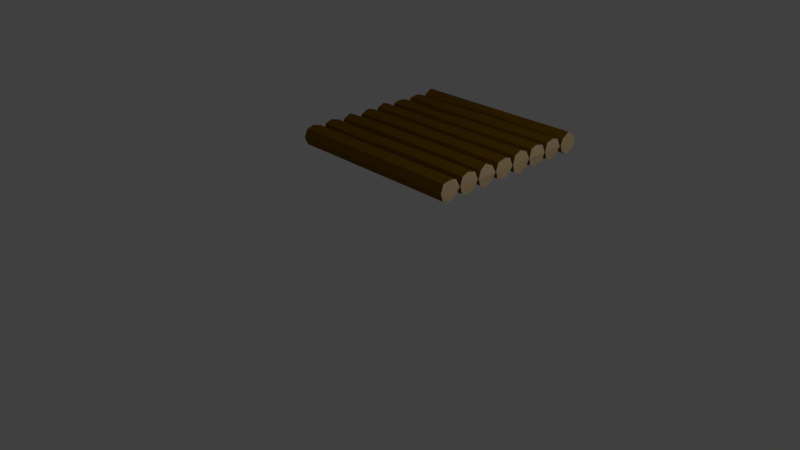 # Source: Building_WallW.blend  (saved by Blender 2.79.0; exported with 4.5.12 LTS)
import bpy
from mathutils import Matrix  # noqa: F401  (used for matrix-valued properties, if any)

bpy.ops.wm.read_factory_settings(use_empty=True)
scene = bpy.context.scene
scene.name = 'Scene'

# ---- collections
col_collection_1 = bpy.data.collections.new('Collection 1'); scene.collection.children.link(col_collection_1)

# ---- materials (node trees are filled in below, after node groups)
mat_wood01_002 = bpy.data.materials.new('Wood01.002')
mat_wood01_002.alpha_threshold = 0.0
mat_wood01_002.use_transparent_shadow = False
mat_wood01_002.diffuse_color = (0.1946, 0.09531, 0.0, 1.0)
mat_wood01_002.roughness = 0.5
mat_wood01_002.specular_intensity = 0.0
mat_wood01_002.line_color = (0.0, 0.0, 0.0, 1.0)
mat_wood02_002 = bpy.data.materials.new('Wood02.002')
mat_wood02_002.alpha_threshold = 0.0
mat_wood02_002.use_transparent_shadow = False
mat_wood02_002.diffuse_color = (1.0, 0.7322, 0.402, 1.0)
mat_wood02_002.roughness = 0.5

# ---- material node trees

# ---- world
world_world = bpy.data.worlds.new('World'); scene.world = world_world
world_world.color = (0.05088, 0.05088, 0.05088)
world_world.use_sun_shadow = False
world_world.sun_shadow_jitter_overblur = 0.0
world_world.cycles.sampling_method = 'MANUAL'

# ---- cameras
cam_camera = bpy.data.cameras.new('Camera')
cam_camera.clip_end = 100.0
cam_camera.lens = 35.0
cam_camera.sensor_width = 32.0
cam_camera.sensor_height = 18.0
cam_camera.ortho_scale = 7.314
cam_camera.dof.focus_distance = 0.0
cam_camera.dof.aperture_fstop = 128.0

# ---- lights
light_lamp = bpy.data.lights.new('Lamp', 'POINT')
light_lamp.transmission_factor = 0.0
light_lamp.cutoff_distance = 30.0
light_lamp.energy = 100.0
light_lamp.shadow_buffer_clip_start = 1.001
light_lamp.shadow_soft_size = 0.1
light_lamp.shadow_maximum_resolution = 0.006
light_lamp.use_absolute_resolution = True

# ---- meshes
me_cylinder_000 = bpy.data.meshes.new('Cylinder.000')
me_cylinder_000.from_pydata([(1.235, 0.2605, 1.359), (1.25, 0.1562, 1.385), (1.243, 0.04602, 1.36), (0.586, 0.2548, 1.36), (0.5864, 0.1511, 1.385), (0.5913, 0.0499, 1.36), (1.239, 0.5765, 1.36), (1.242, 0.4544, 1.393), (1.244, 0.3613, 1.36), (0.5873, 0.564, 1.365), (0.5866, 0.4757, 1.403), (0.5883, 0.3618, 1.365), (1.238, 0.881, 1.353), (1.229, 0.7727, 1.402), (1.241, 0.6773, 1.349), (0.5879, 0.8705, 1.36), (0.5902, 0.7953, 1.393), (0.5885, 0.6748, 1.36), (1.239, 1.206, 1.358), (1.243, 1.103, 1.385), (1.238, 0.9939, 1.354), (0.5885, 1.193, 1.36), (0.589, 1.104, 1.406), (0.589, 0.9923, 1.36), (1.24, 1.512, 1.36), (1.241, 1.397, 1.406), (1.243, 1.297, 1.36), (0.5898, 1.501, 1.36), (0.5887, 1.406, 1.406), (0.5887, 1.306, 1.36), (1.238, 1.832, 1.36), (1.226, 1.709, 1.385), (1.241, 1.61, 1.36), (0.5866, 1.815, 1.36), (0.5824, 1.719, 1.392), (0.5887, 1.616, 1.36), (1.23, 2.142, 1.36), (1.236, 2.034, 1.385), (1.24, 1.926, 1.36), (0.5824, 2.134, 1.36), (0.5999, 2.023, 1.393), (0.5841, 1.924, 1.36), (1.25, 2.454, 1.339), (1.25, 2.344, 1.406), (1.25, 2.233, 1.339), (0.5816, 2.443, 1.36), (0.5782, 2.342, 1.406), (0.5883, 2.244, 1.339), (-1.235, 0.2605, 1.359), (-1.25, 0.1563, 1.385), (-1.243, 0.04602, 1.36), (3.484e-08, 0.2552, 1.36), (-0.586, 0.2548, 1.36), (1.111e-08, 0.1649, 1.393), (-0.5864, 0.1511, 1.371), (-5.893e-09, 0.04597, 1.36), (-0.5913, 0.0499, 1.36), (-1.239, 0.5765, 1.36), (-1.242, 0.4544, 1.393), (-1.244, 0.3613, 1.36), (9.655e-08, 0.5721, 1.36), (-0.5873, 0.564, 1.345), (7.585e-08, 0.4826, 1.379), (-0.5866, 0.4757, 1.403), (5.855e-08, 0.377, 1.36), (-0.5883, 0.3618, 1.346), (-1.238, 0.881, 1.353), (-1.229, 0.7727, 1.402), (-1.241, 0.6773, 1.349), (1.577e-07, 0.8861, 1.36), (-0.5879, 0.8705, 1.36), (1.338e-07, 0.7949, 1.4), (-0.5902, 0.7953, 1.406), (1.174e-07, 0.6792, 1.36), (-0.5885, 0.6748, 1.36), (-1.239, 1.206, 1.358), (-1.243, 1.103, 1.385), (-1.238, 0.9939, 1.339), (2.196e-07, 1.204, 1.36), (-0.5885, 1.193, 1.369), (1.941e-07, 1.105, 1.406), (-0.589, 1.104, 1.401), (1.783e-07, 0.9921, 1.36), (-0.589, 0.9923, 1.36), (-1.24, 1.512, 1.36), (-1.241, 1.397, 1.406), (-1.243, 1.297, 1.36), (2.805e-07, 1.517, 1.36), (-0.5898, 1.501, 1.341), (2.557e-07, 1.406, 1.385), (-0.5887, 1.406, 1.406), (2.374e-07, 1.296, 1.36), (-0.5887, 1.306, 1.36), (-1.238, 1.832, 1.36), (-1.226, 1.709, 1.385), (-1.241, 1.61, 1.36), (3.413e-07, 1.829, 1.36), (-0.5866, 1.815, 1.341), (3.165e-07, 1.719, 1.393), (-0.5824, 1.719, 1.372), (2.983e-07, 1.608, 1.36), (-0.5887, 1.616, 1.36), (-1.23, 2.142, 1.36), (-1.236, 2.034, 1.385), (-1.24, 1.926, 1.36), (4.022e-07, 2.142, 1.369), (-0.5824, 2.134, 1.347), (3.745e-07, 2.031, 1.406), (-0.5999, 2.023, 1.406), (3.591e-07, 1.921, 1.36), (-0.5841, 1.924, 1.36), (-1.25, 2.454, 1.339), (-1.25, 2.344, 1.406), (-1.25, 2.233, 1.339), (4.611e-07, 2.445, 1.36), (-0.5816, 2.443, 1.36), (4.333e-07, 2.333, 1.406), (-0.5782, 2.342, 1.406), (4.2e-07, 2.233, 1.36), (-0.5883, 2.244, 1.339), (1.25, 0.3088, 1.25), (1.235, 0.2605, 1.141), (1.25, 0.1562, 1.115), (1.243, 0.04602, 1.14), (1.25, -1.887e-07, 1.25), (0.5887, 0.3125, 1.25), (0.586, 0.2548, 1.14), (0.5864, 0.1511, 1.115), (0.5913, 0.0499, 1.14), (0.5887, 0.004256, 1.25), (1.25, 0.6218, 1.25), (1.239, 0.5765, 1.14), (1.242, 0.4544, 1.107), (1.244, 0.3613, 1.14), (1.25, 0.3218, 1.25), (0.5887, 0.625, 1.25), (0.5873, 0.564, 1.135), (0.5866, 0.4757, 1.097), (0.5883, 0.3618, 1.135), (0.5887, 0.3125, 1.25), (1.25, 0.9354, 1.25), (1.238, 0.881, 1.147), (1.229, 0.7727, 1.098), (1.241, 0.6773, 1.151), (1.25, 0.636, 1.25), (0.5887, 0.9375, 1.25), (0.5879, 0.8705, 1.14), (0.5902, 0.7953, 1.107), (0.5885, 0.6748, 1.14), (0.5887, 0.625, 1.25), (1.25, 1.243, 1.25), (1.239, 1.206, 1.142), (1.243, 1.103, 1.115), (1.238, 0.9939, 1.146), (1.25, 0.9456, 1.25), (0.5887, 1.25, 1.25), (0.5885, 1.193, 1.14), (0.589, 1.104, 1.094), (0.589, 0.9923, 1.14), (0.591, 0.9417, 1.25), (1.25, 1.564, 1.25), (1.24, 1.512, 1.14), (1.241, 1.397, 1.094), (1.243, 1.297, 1.14), (1.25, 1.258, 1.25), (0.5887, 1.562, 1.25), (0.5898, 1.501, 1.14), (0.5887, 1.406, 1.094), (0.5887, 1.306, 1.14), (0.5884, 1.254, 1.25), (1.25, 1.869, 1.25), (1.238, 1.832, 1.14), (1.226, 1.709, 1.115), (1.241, 1.61, 1.14), (1.25, 1.57, 1.25), (0.5887, 1.875, 1.25), (0.5866, 1.815, 1.14), (0.5824, 1.719, 1.108), (0.5887, 1.616, 1.14), (0.5889, 1.565, 1.25), (1.25, 2.179, 1.25), (1.23, 2.142, 1.14), (1.236, 2.034, 1.115), (1.24, 1.926, 1.14), (1.25, 1.882, 1.25), (0.5887, 2.188, 1.25), (0.5824, 2.134, 1.14), (0.5999, 2.023, 1.107), (0.5841, 1.924, 1.14), (0.5887, 1.879, 1.25), (1.25, 2.495, 1.25), (1.25, 2.454, 1.161), (1.25, 2.344, 1.094), (1.25, 2.233, 1.161), (1.25, 2.2, 1.25), (0.5887, 2.5, 1.25), (0.5816, 2.443, 1.14), (0.5782, 2.342, 1.094), (0.5883, 2.244, 1.161), (0.5887, 2.188, 1.25), (-1.25, 0.3088, 1.25), (-1.235, 0.2605, 1.141), (-1.25, 0.1563, 1.115), (-1.243, 0.04602, 1.14), (-1.25, 2.98e-07, 1.25), (5.63e-08, 0.309, 1.25), (-0.5887, 0.3125, 1.25), (6.453e-08, 0.2552, 1.14), (-0.586, 0.2548, 1.14), (4.946e-08, 0.1649, 1.107), (-0.5864, 0.1511, 1.129), (2.38e-08, 0.04597, 1.14), (-0.5913, 0.0499, 1.14), (5.041e-09, 0.004985, 1.25), (-0.5887, 0.004256, 1.25), (-1.25, 0.6218, 1.25), (-1.239, 0.5765, 1.14), (-1.242, 0.4544, 1.107), (-1.244, 0.3613, 1.14), (-1.25, 0.3218, 1.25), (1.325e-07, 0.6206, 1.25), (-0.5887, 0.625, 1.25), (1.262e-07, 0.5721, 1.14), (-0.5873, 0.564, 1.155), (1.104e-07, 0.4826, 1.121), (-0.5866, 0.4757, 1.097), (8.824e-08, 0.377, 1.14), (-0.5883, 0.3618, 1.154), (4.244e-08, 0.3168, 1.25), (-0.5887, 0.3125, 1.25), (-1.25, 0.9354, 1.25), (-1.238, 0.881, 1.147), (-1.229, 0.7727, 1.098), (-1.241, 0.6773, 1.151), (-1.25, 0.636, 1.25), (2.003e-07, 0.9341, 1.25), (-0.5887, 0.9375, 1.25), (1.874e-07, 0.8861, 1.14), (-0.5879, 0.8705, 1.14), (1.741e-07, 0.7949, 1.1), (-0.5902, 0.7953, 1.094), (1.471e-07, 0.6792, 1.14), (-0.5885, 0.6748, 1.14), (8.838e-08, 0.6289, 1.25), (-0.5887, 0.625, 1.25), (-1.25, 1.243, 1.25), (-1.239, 1.206, 1.142), (-1.243, 1.103, 1.115), (-1.238, 0.9939, 1.161), (-1.25, 0.9456, 1.25), (2.705e-07, 1.25, 1.25), (-0.5887, 1.25, 1.25), (2.493e-07, 1.204, 1.14), (-0.5885, 1.193, 1.131), (2.361e-07, 1.105, 1.094), (-0.589, 1.104, 1.099), (2.08e-07, 0.9921, 1.14), (-0.589, 0.9923, 1.14), (1.34e-07, 0.9436, 1.25), (-0.591, 0.9417, 1.25), (-1.25, 1.564, 1.25), (-1.24, 1.512, 1.14), (-1.241, 1.397, 1.094), (-1.243, 1.297, 1.14), (-1.25, 1.258, 1.25), (2.841e-07, 1.562, 1.25), (-0.5887, 1.563, 1.25), (3.102e-07, 1.517, 1.14), (-0.5898, 1.501, 1.159), (2.919e-07, 1.406, 1.115), (-0.5887, 1.406, 1.094), (2.671e-07, 1.296, 1.14), (-0.5887, 1.306, 1.14), (2.778e-07, 1.25, 1.25), (-0.5884, 1.254, 1.25), (-1.25, 1.869, 1.25), (-1.238, 1.832, 1.14), (-1.226, 1.709, 1.115), (-1.241, 1.61, 1.14), (-1.25, 1.57, 1.25), (3.651e-07, 1.875, 1.25), (-0.5887, 1.875, 1.25), (3.71e-07, 1.829, 1.14), (-0.5866, 1.815, 1.159), (3.551e-07, 1.719, 1.107), (-0.5824, 1.719, 1.128), (3.28e-07, 1.608, 1.14), (-0.5887, 1.616, 1.14), (3.389e-07, 1.562, 1.25), (-0.5889, 1.565, 1.25), (-1.25, 2.179, 1.25), (-1.23, 2.142, 1.14), (-1.236, 2.034, 1.115), (-1.24, 1.926, 1.14), (-1.25, 1.882, 1.25), (4.067e-07, 2.188, 1.25), (-0.5887, 2.188, 1.25), (4.341e-07, 2.142, 1.131), (-0.5824, 2.134, 1.153), (4.165e-07, 2.031, 1.094), (-0.5999, 2.023, 1.094), (3.888e-07, 1.921, 1.14), (-0.5841, 1.924, 1.14), (3.655e-07, 1.877, 1.25), (-0.5887, 1.879, 1.25), (-1.25, 2.495, 1.25), (-1.25, 2.454, 1.161), (-1.25, 2.344, 1.094), (-1.25, 2.233, 1.161), (-1.25, 2.2, 1.25), (4.255e-07, 2.5, 1.25), (-0.5887, 2.5, 1.25), (4.908e-07, 2.445, 1.14), (-0.5816, 2.443, 1.14), (4.753e-07, 2.333, 1.094), (-0.5782, 2.342, 1.094), (4.497e-07, 2.233, 1.14), (-0.5883, 2.244, 1.161), (3.624e-07, 2.188, 1.25), (-0.5887, 2.188, 1.25)], [], [(2, 5, 129, 124), (5, 55, 213, 129), (1, 4, 5, 2), (4, 53, 55, 5), (0, 3, 4, 1), (3, 51, 53, 4), (120, 125, 3, 0), (125, 205, 51, 3), (8, 11, 139, 134), (11, 64, 228, 139), (7, 10, 11, 8), (10, 62, 64, 11), (6, 9, 10, 7), (9, 60, 62, 10), (130, 135, 9, 6), (135, 220, 60, 9), (14, 17, 149, 144), (17, 73, 243, 149), (13, 16, 17, 14), (16, 71, 73, 17), (12, 15, 16, 13), (15, 69, 71, 16), (140, 145, 15, 12), (145, 235, 69, 15), (20, 23, 159, 154), (23, 82, 258, 159), (19, 22, 23, 20), (22, 80, 82, 23), (18, 21, 22, 19), (21, 78, 80, 22), (150, 155, 21, 18), (155, 250, 78, 21), (26, 29, 169, 164), (29, 91, 273, 169), (25, 28, 29, 26), (28, 89, 91, 29), (24, 27, 28, 25), (27, 87, 89, 28), (160, 165, 27, 24), (165, 265, 87, 27), (32, 35, 179, 174), (35, 100, 288, 179), (31, 34, 35, 32), (34, 98, 100, 35), (30, 33, 34, 31), (33, 96, 98, 34), (170, 175, 33, 30), (175, 280, 96, 33), (38, 41, 189, 184), (41, 109, 303, 189), (37, 40, 41, 38), (40, 107, 109, 41), (36, 39, 40, 37), (39, 105, 107, 40), (180, 185, 39, 36), (185, 295, 105, 39), (44, 47, 199, 194), (47, 118, 318, 199), (43, 46, 47, 44), (46, 116, 118, 47), (42, 45, 46, 43), (45, 114, 116, 46), (190, 195, 45, 42), (195, 310, 114, 45), (50, 204, 214, 56), (56, 214, 213, 55), (49, 50, 56, 54), (54, 56, 55, 53), (48, 49, 54, 52), (52, 54, 53, 51), (200, 48, 52, 206), (206, 52, 51, 205), (59, 219, 229, 65), (65, 229, 228, 64), (58, 59, 65, 63), (63, 65, 64, 62), (57, 58, 63, 61), (61, 63, 62, 60), (215, 57, 61, 221), (221, 61, 60, 220), (68, 234, 244, 74), (74, 244, 243, 73), (67, 68, 74, 72), (72, 74, 73, 71), (66, 67, 72, 70), (70, 72, 71, 69), (230, 66, 70, 236), (236, 70, 69, 235), (77, 249, 259, 83), (83, 259, 258, 82), (76, 77, 83, 81), (81, 83, 82, 80), (75, 76, 81, 79), (79, 81, 80, 78), (245, 75, 79, 251), (251, 79, 78, 250), (86, 264, 274, 92), (92, 274, 273, 91), (85, 86, 92, 90), (90, 92, 91, 89), (84, 85, 90, 88), (88, 90, 89, 87), (260, 84, 88, 266), (266, 88, 87, 265), (95, 279, 289, 101), (101, 289, 288, 100), (94, 95, 101, 99), (99, 101, 100, 98), (93, 94, 99, 97), (97, 99, 98, 96), (275, 93, 97, 281), (281, 97, 96, 280), (104, 294, 304, 110), (110, 304, 303, 109), (103, 104, 110, 108), (108, 110, 109, 107), (102, 103, 108, 106), (106, 108, 107, 105), (290, 102, 106, 296), (296, 106, 105, 295), (113, 309, 319, 119), (119, 319, 318, 118), (112, 113, 119, 117), (117, 119, 118, 116), (111, 112, 117, 115), (115, 117, 116, 114), (305, 111, 115, 311), (311, 115, 114, 310), (123, 124, 129, 128), (128, 129, 213, 211), (122, 123, 128, 127), (127, 128, 211, 209), (121, 122, 127, 126), (126, 127, 209, 207), (120, 121, 126, 125), (125, 126, 207, 205), (133, 134, 139, 138), (138, 139, 228, 226), (132, 133, 138, 137), (137, 138, 226, 224), (131, 132, 137, 136), (136, 137, 224, 222), (130, 131, 136, 135), (135, 136, 222, 220), (143, 144, 149, 148), (148, 149, 243, 241), (142, 143, 148, 147), (147, 148, 241, 239), (141, 142, 147, 146), (146, 147, 239, 237), (140, 141, 146, 145), (145, 146, 237, 235), (153, 154, 159, 158), (158, 159, 258, 256), (152, 153, 158, 157), (157, 158, 256, 254), (151, 152, 157, 156), (156, 157, 254, 252), (150, 151, 156, 155), (155, 156, 252, 250), (163, 164, 169, 168), (168, 169, 273, 271), (162, 163, 168, 167), (167, 168, 271, 269), (161, 162, 167, 166), (166, 167, 269, 267), (160, 161, 166, 165), (165, 166, 267, 265), (173, 174, 179, 178), (178, 179, 288, 286), (172, 173, 178, 177), (177, 178, 286, 284), (171, 172, 177, 176), (176, 177, 284, 282), (170, 171, 176, 175), (175, 176, 282, 280), (183, 184, 189, 188), (188, 189, 303, 301), (182, 183, 188, 187), (187, 188, 301, 299), (181, 182, 187, 186), (186, 187, 299, 297), (180, 181, 186, 185), (185, 186, 297, 295), (193, 194, 199, 198), (198, 199, 318, 316), (192, 193, 198, 197), (197, 198, 316, 314), (191, 192, 197, 196), (196, 197, 314, 312), (190, 191, 196, 195), (195, 196, 312, 310), (203, 212, 214, 204), (212, 211, 213, 214), (202, 210, 212, 203), (210, 209, 211, 212), (201, 208, 210, 202), (208, 207, 209, 210), (200, 206, 208, 201), (206, 205, 207, 208), (218, 227, 229, 219), (227, 226, 228, 229), (217, 225, 227, 218), (225, 224, 226, 227), (216, 223, 225, 217), (223, 222, 224, 225), (215, 221, 223, 216), (221, 220, 222, 223), (233, 242, 244, 234), (242, 241, 243, 244), (232, 240, 242, 233), (240, 239, 241, 242), (231, 238, 240, 232), (238, 237, 239, 240), (230, 236, 238, 231), (236, 235, 237, 238), (248, 257, 259, 249), (257, 256, 258, 259), (247, 255, 257, 248), (255, 254, 256, 257), (246, 253, 255, 247), (253, 252, 254, 255), (245, 251, 253, 246), (251, 250, 252, 253), (263, 272, 274, 264), (272, 271, 273, 274), (262, 270, 272, 263), (270, 269, 271, 272), (261, 268, 270, 262), (268, 267, 269, 270), (260, 266, 268, 261), (266, 265, 267, 268), (278, 287, 289, 279), (287, 286, 288, 289), (277, 285, 287, 278), (285, 284, 286, 287), (276, 283, 285, 277), (283, 282, 284, 285), (275, 281, 283, 276), (281, 280, 282, 283), (293, 302, 304, 294), (302, 301, 303, 304), (292, 300, 302, 293), (300, 299, 301, 302), (291, 298, 300, 292), (298, 297, 299, 300), (290, 296, 298, 291), (296, 295, 297, 298), (308, 317, 319, 309), (317, 316, 318, 319), (307, 315, 317, 308), (315, 314, 316, 317), (306, 313, 315, 307), (313, 312, 314, 315), (305, 311, 313, 306), (311, 310, 312, 313), (0, 1, 2, 124, 123, 122, 121, 120), (6, 7, 8, 134, 133, 132, 131, 130), (12, 13, 14, 144, 143, 142, 141, 140), (18, 19, 20, 154, 153, 152, 151, 150), (24, 25, 26, 164, 163, 162, 161, 160), (30, 31, 32, 174, 173, 172, 171, 170), (36, 37, 38, 184, 183, 182, 181, 180), (42, 43, 44, 194, 193, 192, 191, 190), (48, 200, 201, 202, 203, 204, 50, 49), (57, 215, 216, 217, 218, 219, 59, 58), (66, 230, 231, 232, 233, 234, 68, 67), (75, 245, 246, 247, 248, 249, 77, 76), (84, 260, 261, 262, 263, 264, 86, 85), (93, 275, 276, 277, 278, 279, 95, 94), (102, 290, 291, 292, 293, 294, 104, 103), (111, 305, 306, 307, 308, 309, 113, 112)])
me_cylinder_000.polygons.foreach_set('material_index', [0, 0, 0, 0, 0, 0, 0, 0, 0, 0, 0, 0, 0, 0, 0, 0, 0, 0, 0, 0, 0, 0, 0, 0, 0, 0, 0, 0, 0, 0, 0, 0, 0, 0, 0, 0, 0, 0, 0, 0, 0, 0, 0, 0, 0, 0, 0, 0, 0, 0, 0, 0, 0, 0, 0, 0, 0, 0, 0, 0, 0, 0, 0, 0, 0, 0, 0, 0, 0, 0, 0, 0, 0, 0, 0, 0, 0, 0, 0, 0, 0, 0, 0, 0, 0, 0, 0, 0, 0, 0, 0, 0, 0, 0, 0, 0, 0, 0, 0, 0, 0, 0, 0, 0, 0, 0, 0, 0, 0, 0, 0, 0, 0, 0, 0, 0, 0, 0, 0, 0, 0, 0, 0, 0, 0, 0, 0, 0, 0, 0, 0, 0, 0, 0, 0, 0, 0, 0, 0, 0, 0, 0, 0, 0, 0, 0, 0, 0, 0, 0, 0, 0, 0, 0, 0, 0, 0, 0, 0, 0, 0, 0, 0, 0, 0, 0, 0, 0, 0, 0, 0, 0, 0, 0, 0, 0, 0, 0, 0, 0, 0, 0, 0, 0, 0, 0, 0, 0, 0, 0, 0, 0, 0, 0, 0, 0, 0, 0, 0, 0, 0, 0, 0, 0, 0, 0, 0, 0, 0, 0, 0, 0, 0, 0, 0, 0, 0, 0, 0, 0, 0, 0, 0, 0, 0, 0, 0, 0, 0, 0, 0, 0, 0, 0, 0, 0, 0, 0, 0, 0, 0, 0, 0, 0, 0, 0, 0, 0, 0, 0, 0, 0, 0, 0, 0, 0, 1, 1, 1, 1, 1, 1, 1, 1, 1, 1, 1, 1, 1, 1, 1, 1])
me_cylinder_000.materials.append(mat_wood01_002)
me_cylinder_000.materials.append(mat_wood02_002)
me_cylinder_000.use_remesh_preserve_volume = False
me_cylinder_000.use_remesh_preserve_attributes = False
me_cylinder_000.use_mirror_vertex_groups = False
me_cylinder_000.update()

# ---- objects
ob_lamp = bpy.data.objects.new('Lamp', light_lamp)
ob_camera = bpy.data.objects.new('Camera', cam_camera)
ob_building_wallw = bpy.data.objects.new('Building_WallW', me_cylinder_000)

# ---- transforms, parenting, visibility, modifiers, constraints
ob_lamp.location = (4.076, 1.005, 5.904)
ob_lamp.rotation_euler = (0.6503, 0.05522, 1.866)
ob_lamp.lock_rotations_4d = False
ob_lamp.empty_display_type = 'ARROWS'
ob_lamp.color = (0.0, 0.0, 0.0, 0.0)
ob_lamp.lineart.crease_threshold = 0.0
ob_camera.location = (7.481, -6.508, 5.344)
ob_camera.rotation_euler = (1.109, 0.0, 0.8149)
ob_camera.lock_rotations_4d = False
ob_camera.empty_display_type = 'ARROWS'
ob_camera.color = (0.0, 0.0, 0.0, 0.0)
ob_camera.display_type = 'WIRE'
ob_camera.lineart.crease_threshold = 0.0
ob_building_wallw.location = (0.0, 0.0, 0.0)
ob_building_wallw.lineart.crease_threshold = 0.0

# ---- collection membership
col_collection_1.objects.link(ob_lamp)
col_collection_1.objects.link(ob_camera)
col_collection_1.objects.link(ob_building_wallw)

# ---- scene / render settings (as saved in the file)
scene.camera = ob_camera
scene.frame_start = 1; scene.frame_end = 250; scene.frame_set(1)
scene.render.engine = 'BLENDER_EEVEE_NEXT'
scene.render.resolution_percentage = 50
scene.render.dither_intensity = 0.0
scene.cycles.use_denoising = False
scene.cycles.samples = 128
scene.cycles.sampling_pattern = 'TABULATED_SOBOL'
scene.cycles.use_adaptive_sampling = False
scene.cycles.use_light_tree = False
scene.cycles.blur_glossy = 0.0
scene.cycles.sample_clamp_indirect = 0.0
scene.view_settings.view_transform = 'Standard'
bpy.context.view_layer.update()
